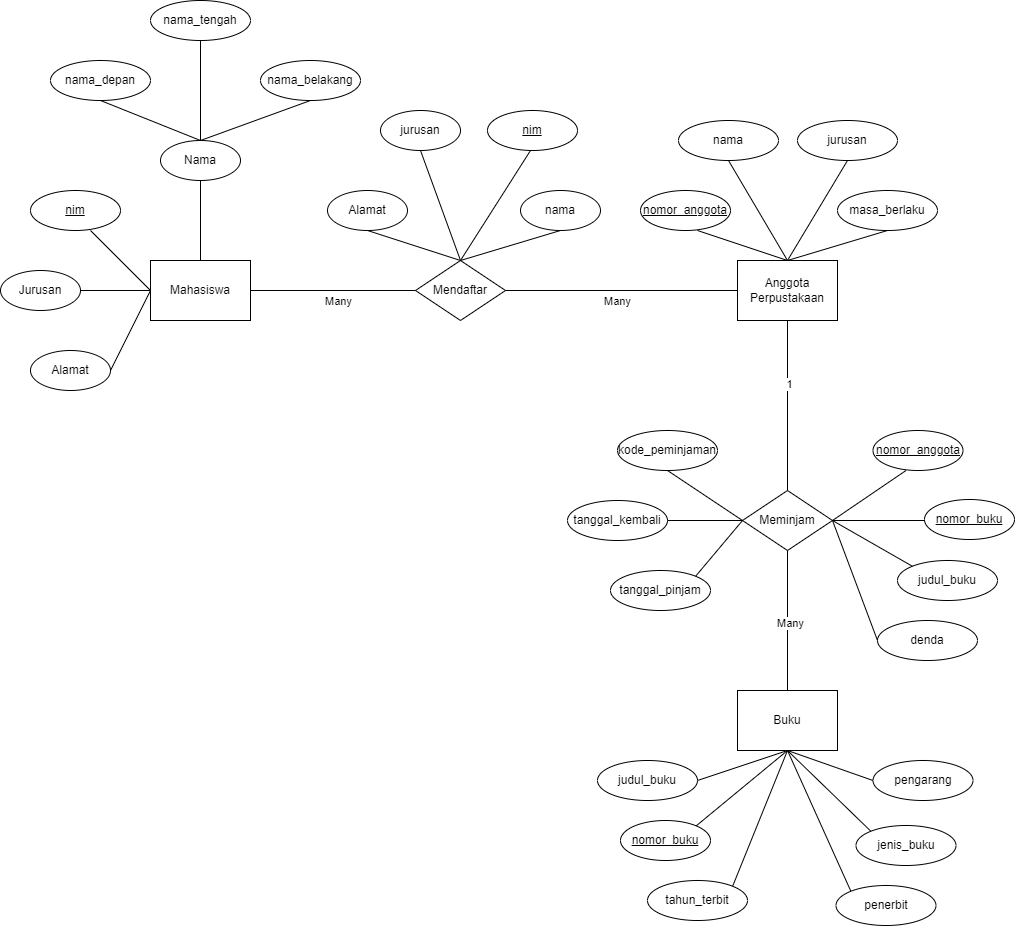

The diagram above was exported from draw.io. Its source (the exported page's mxGraphModel, read from the mxfile embedded in the PNG):
<mxGraphModel dx="1272" dy="789" grid="1" gridSize="10" guides="1" tooltips="1" connect="1" arrows="1" fold="1" page="1" pageScale="1" pageWidth="850" pageHeight="1100" math="0" shadow="0">
  <root>
    <mxCell id="0" />
    <mxCell id="1" parent="0" />
    <mxCell id="p9WE9XGBYmdE1e2_3UXf-11" value="Mahasiswa" style="whiteSpace=wrap;html=1;align=center;" vertex="1" parent="1">
      <mxGeometry x="153" y="270" width="100" height="60" as="geometry" />
    </mxCell>
    <mxCell id="p9WE9XGBYmdE1e2_3UXf-12" value="Alamat" style="ellipse;whiteSpace=wrap;html=1;align=center;" vertex="1" parent="1">
      <mxGeometry x="33" y="360" width="80" height="40" as="geometry" />
    </mxCell>
    <mxCell id="p9WE9XGBYmdE1e2_3UXf-13" value="Jurusan" style="ellipse;whiteSpace=wrap;html=1;align=center;" vertex="1" parent="1">
      <mxGeometry x="3" y="280" width="80" height="40" as="geometry" />
    </mxCell>
    <mxCell id="p9WE9XGBYmdE1e2_3UXf-15" value="Nama" style="ellipse;whiteSpace=wrap;html=1;align=center;" vertex="1" parent="1">
      <mxGeometry x="163" y="150" width="80" height="40" as="geometry" />
    </mxCell>
    <mxCell id="p9WE9XGBYmdE1e2_3UXf-16" value="nama_belakang" style="ellipse;whiteSpace=wrap;html=1;align=center;" vertex="1" parent="1">
      <mxGeometry x="263" y="70" width="100" height="40" as="geometry" />
    </mxCell>
    <mxCell id="p9WE9XGBYmdE1e2_3UXf-17" value="nama_depan" style="ellipse;whiteSpace=wrap;html=1;align=center;" vertex="1" parent="1">
      <mxGeometry x="53" y="70" width="100" height="40" as="geometry" />
    </mxCell>
    <mxCell id="p9WE9XGBYmdE1e2_3UXf-18" value="nama_tengah" style="ellipse;whiteSpace=wrap;html=1;align=center;" vertex="1" parent="1">
      <mxGeometry x="153" y="10" width="100" height="40" as="geometry" />
    </mxCell>
    <mxCell id="p9WE9XGBYmdE1e2_3UXf-19" value="" style="endArrow=none;html=1;rounded=0;exitX=0;exitY=0.5;exitDx=0;exitDy=0;entryX=1;entryY=0.5;entryDx=0;entryDy=0;" edge="1" parent="1" source="p9WE9XGBYmdE1e2_3UXf-11" target="p9WE9XGBYmdE1e2_3UXf-13">
      <mxGeometry relative="1" as="geometry">
        <mxPoint x="393" y="250" as="sourcePoint" />
        <mxPoint x="553" y="250" as="targetPoint" />
      </mxGeometry>
    </mxCell>
    <mxCell id="p9WE9XGBYmdE1e2_3UXf-20" value="" style="endArrow=none;html=1;rounded=0;exitX=0;exitY=0.5;exitDx=0;exitDy=0;entryX=0.5;entryY=1;entryDx=0;entryDy=0;" edge="1" parent="1" source="p9WE9XGBYmdE1e2_3UXf-11">
      <mxGeometry relative="1" as="geometry">
        <mxPoint x="163" y="310" as="sourcePoint" />
        <mxPoint x="93" y="240" as="targetPoint" />
      </mxGeometry>
    </mxCell>
    <mxCell id="p9WE9XGBYmdE1e2_3UXf-21" value="" style="endArrow=none;html=1;rounded=0;exitX=0;exitY=0.5;exitDx=0;exitDy=0;entryX=1;entryY=0.5;entryDx=0;entryDy=0;" edge="1" parent="1" source="p9WE9XGBYmdE1e2_3UXf-11" target="p9WE9XGBYmdE1e2_3UXf-12">
      <mxGeometry relative="1" as="geometry">
        <mxPoint x="163" y="310" as="sourcePoint" />
        <mxPoint x="103" y="250" as="targetPoint" />
      </mxGeometry>
    </mxCell>
    <mxCell id="p9WE9XGBYmdE1e2_3UXf-22" value="" style="endArrow=none;html=1;rounded=0;entryX=0.5;entryY=1;entryDx=0;entryDy=0;" edge="1" parent="1" source="p9WE9XGBYmdE1e2_3UXf-11" target="p9WE9XGBYmdE1e2_3UXf-15">
      <mxGeometry relative="1" as="geometry">
        <mxPoint x="163" y="310" as="sourcePoint" />
        <mxPoint x="103" y="250" as="targetPoint" />
      </mxGeometry>
    </mxCell>
    <mxCell id="p9WE9XGBYmdE1e2_3UXf-23" value="" style="endArrow=none;html=1;rounded=0;entryX=0.5;entryY=1;entryDx=0;entryDy=0;exitX=0.5;exitY=0;exitDx=0;exitDy=0;" edge="1" parent="1" source="p9WE9XGBYmdE1e2_3UXf-15" target="p9WE9XGBYmdE1e2_3UXf-17">
      <mxGeometry relative="1" as="geometry">
        <mxPoint x="213" y="280" as="sourcePoint" />
        <mxPoint x="213" y="200" as="targetPoint" />
      </mxGeometry>
    </mxCell>
    <mxCell id="p9WE9XGBYmdE1e2_3UXf-24" value="" style="endArrow=none;html=1;rounded=0;entryX=0.5;entryY=1;entryDx=0;entryDy=0;exitX=0.5;exitY=0;exitDx=0;exitDy=0;" edge="1" parent="1" source="p9WE9XGBYmdE1e2_3UXf-15" target="p9WE9XGBYmdE1e2_3UXf-18">
      <mxGeometry relative="1" as="geometry">
        <mxPoint x="213" y="160" as="sourcePoint" />
        <mxPoint x="113" y="120" as="targetPoint" />
      </mxGeometry>
    </mxCell>
    <mxCell id="p9WE9XGBYmdE1e2_3UXf-25" value="" style="endArrow=none;html=1;rounded=0;entryX=0.5;entryY=1;entryDx=0;entryDy=0;" edge="1" parent="1" target="p9WE9XGBYmdE1e2_3UXf-16">
      <mxGeometry relative="1" as="geometry">
        <mxPoint x="203" y="150" as="sourcePoint" />
        <mxPoint x="213" y="60" as="targetPoint" />
      </mxGeometry>
    </mxCell>
    <mxCell id="p9WE9XGBYmdE1e2_3UXf-26" value="Mendaftar" style="shape=rhombus;perimeter=rhombusPerimeter;whiteSpace=wrap;html=1;align=center;" vertex="1" parent="1">
      <mxGeometry x="418" y="270" width="90" height="60" as="geometry" />
    </mxCell>
    <mxCell id="p9WE9XGBYmdE1e2_3UXf-27" value="Alamat" style="ellipse;whiteSpace=wrap;html=1;align=center;" vertex="1" parent="1">
      <mxGeometry x="330" y="200" width="80" height="40" as="geometry" />
    </mxCell>
    <mxCell id="p9WE9XGBYmdE1e2_3UXf-28" value="jurusan" style="ellipse;whiteSpace=wrap;html=1;align=center;" vertex="1" parent="1">
      <mxGeometry x="383" y="120" width="80" height="40" as="geometry" />
    </mxCell>
    <mxCell id="p9WE9XGBYmdE1e2_3UXf-30" value="nama" style="ellipse;whiteSpace=wrap;html=1;align=center;" vertex="1" parent="1">
      <mxGeometry x="523" y="200" width="80" height="40" as="geometry" />
    </mxCell>
    <mxCell id="p9WE9XGBYmdE1e2_3UXf-31" value="" style="endArrow=none;html=1;rounded=0;exitX=1;exitY=0.5;exitDx=0;exitDy=0;entryX=0;entryY=0.5;entryDx=0;entryDy=0;" edge="1" parent="1" source="p9WE9XGBYmdE1e2_3UXf-11" target="p9WE9XGBYmdE1e2_3UXf-26">
      <mxGeometry relative="1" as="geometry">
        <mxPoint x="163" y="310" as="sourcePoint" />
        <mxPoint x="123" y="390" as="targetPoint" />
      </mxGeometry>
    </mxCell>
    <mxCell id="p9WE9XGBYmdE1e2_3UXf-78" value="Many" style="edgeLabel;html=1;align=center;verticalAlign=middle;resizable=0;points=[];" vertex="1" connectable="0" parent="p9WE9XGBYmdE1e2_3UXf-31">
      <mxGeometry x="-0.0545" y="-3" relative="1" as="geometry">
        <mxPoint x="9" y="7" as="offset" />
      </mxGeometry>
    </mxCell>
    <mxCell id="p9WE9XGBYmdE1e2_3UXf-79" value="Many" style="edgeLabel;html=1;align=center;verticalAlign=middle;resizable=0;points=[];" vertex="1" connectable="0" parent="p9WE9XGBYmdE1e2_3UXf-31">
      <mxGeometry x="-0.0545" y="-3" relative="1" as="geometry">
        <mxPoint x="288" y="7" as="offset" />
      </mxGeometry>
    </mxCell>
    <mxCell id="p9WE9XGBYmdE1e2_3UXf-32" value="" style="endArrow=none;html=1;rounded=0;exitX=0.5;exitY=1;exitDx=0;exitDy=0;entryX=0.5;entryY=0;entryDx=0;entryDy=0;" edge="1" parent="1" source="p9WE9XGBYmdE1e2_3UXf-27" target="p9WE9XGBYmdE1e2_3UXf-26">
      <mxGeometry relative="1" as="geometry">
        <mxPoint x="263" y="310" as="sourcePoint" />
        <mxPoint x="428" y="310" as="targetPoint" />
      </mxGeometry>
    </mxCell>
    <mxCell id="p9WE9XGBYmdE1e2_3UXf-33" value="" style="endArrow=none;html=1;rounded=0;exitX=0.5;exitY=1;exitDx=0;exitDy=0;entryX=0.5;entryY=0;entryDx=0;entryDy=0;" edge="1" parent="1" source="p9WE9XGBYmdE1e2_3UXf-28" target="p9WE9XGBYmdE1e2_3UXf-26">
      <mxGeometry relative="1" as="geometry">
        <mxPoint x="383" y="240" as="sourcePoint" />
        <mxPoint x="473" y="280" as="targetPoint" />
      </mxGeometry>
    </mxCell>
    <mxCell id="p9WE9XGBYmdE1e2_3UXf-34" value="" style="endArrow=none;html=1;rounded=0;exitX=0.5;exitY=1;exitDx=0;exitDy=0;entryX=0.5;entryY=0;entryDx=0;entryDy=0;" edge="1" parent="1" target="p9WE9XGBYmdE1e2_3UXf-26">
      <mxGeometry relative="1" as="geometry">
        <mxPoint x="533" y="160" as="sourcePoint" />
        <mxPoint x="473" y="270" as="targetPoint" />
      </mxGeometry>
    </mxCell>
    <mxCell id="p9WE9XGBYmdE1e2_3UXf-35" value="" style="endArrow=none;html=1;rounded=0;exitX=0.5;exitY=1;exitDx=0;exitDy=0;entryX=0.5;entryY=0;entryDx=0;entryDy=0;" edge="1" parent="1" source="p9WE9XGBYmdE1e2_3UXf-30" target="p9WE9XGBYmdE1e2_3UXf-26">
      <mxGeometry relative="1" as="geometry">
        <mxPoint x="543" y="160" as="sourcePoint" />
        <mxPoint x="473" y="280" as="targetPoint" />
      </mxGeometry>
    </mxCell>
    <mxCell id="p9WE9XGBYmdE1e2_3UXf-36" value="Anggota&lt;div&gt;Perpustakaan&lt;/div&gt;" style="whiteSpace=wrap;html=1;align=center;" vertex="1" parent="1">
      <mxGeometry x="740" y="270" width="100" height="60" as="geometry" />
    </mxCell>
    <mxCell id="p9WE9XGBYmdE1e2_3UXf-38" value="nama" style="ellipse;whiteSpace=wrap;html=1;align=center;" vertex="1" parent="1">
      <mxGeometry x="681" y="130" width="100" height="40" as="geometry" />
    </mxCell>
    <mxCell id="p9WE9XGBYmdE1e2_3UXf-39" value="jurusan" style="ellipse;whiteSpace=wrap;html=1;align=center;" vertex="1" parent="1">
      <mxGeometry x="800" y="130" width="100" height="40" as="geometry" />
    </mxCell>
    <mxCell id="p9WE9XGBYmdE1e2_3UXf-40" value="masa_berlaku" style="ellipse;whiteSpace=wrap;html=1;align=center;" vertex="1" parent="1">
      <mxGeometry x="840" y="200" width="100" height="40" as="geometry" />
    </mxCell>
    <mxCell id="p9WE9XGBYmdE1e2_3UXf-41" value="" style="endArrow=none;html=1;rounded=0;exitX=1;exitY=0.5;exitDx=0;exitDy=0;entryX=0;entryY=0.5;entryDx=0;entryDy=0;" edge="1" parent="1" source="p9WE9XGBYmdE1e2_3UXf-26" target="p9WE9XGBYmdE1e2_3UXf-36">
      <mxGeometry relative="1" as="geometry">
        <mxPoint x="263" y="310" as="sourcePoint" />
        <mxPoint x="428" y="310" as="targetPoint" />
      </mxGeometry>
    </mxCell>
    <mxCell id="p9WE9XGBYmdE1e2_3UXf-42" value="" style="endArrow=none;html=1;rounded=0;exitX=0.5;exitY=1;exitDx=0;exitDy=0;entryX=0.5;entryY=0;entryDx=0;entryDy=0;" edge="1" parent="1" target="p9WE9XGBYmdE1e2_3UXf-36">
      <mxGeometry relative="1" as="geometry">
        <mxPoint x="700" y="240" as="sourcePoint" />
        <mxPoint x="513" y="280" as="targetPoint" />
      </mxGeometry>
    </mxCell>
    <mxCell id="p9WE9XGBYmdE1e2_3UXf-43" value="" style="endArrow=none;html=1;rounded=0;exitX=0.5;exitY=1;exitDx=0;exitDy=0;entryX=0.5;entryY=0;entryDx=0;entryDy=0;" edge="1" parent="1" source="p9WE9XGBYmdE1e2_3UXf-38" target="p9WE9XGBYmdE1e2_3UXf-36">
      <mxGeometry relative="1" as="geometry">
        <mxPoint x="710" y="260" as="sourcePoint" />
        <mxPoint x="800" y="190" as="targetPoint" />
      </mxGeometry>
    </mxCell>
    <mxCell id="p9WE9XGBYmdE1e2_3UXf-44" value="" style="endArrow=none;html=1;rounded=0;exitX=0.5;exitY=1;exitDx=0;exitDy=0;entryX=0.5;entryY=0;entryDx=0;entryDy=0;" edge="1" parent="1" source="p9WE9XGBYmdE1e2_3UXf-39" target="p9WE9XGBYmdE1e2_3UXf-36">
      <mxGeometry relative="1" as="geometry">
        <mxPoint x="741" y="180" as="sourcePoint" />
        <mxPoint x="800" y="280" as="targetPoint" />
      </mxGeometry>
    </mxCell>
    <mxCell id="p9WE9XGBYmdE1e2_3UXf-45" value="" style="endArrow=none;html=1;rounded=0;exitX=0.5;exitY=1;exitDx=0;exitDy=0;entryX=0.5;entryY=0;entryDx=0;entryDy=0;" edge="1" parent="1" source="p9WE9XGBYmdE1e2_3UXf-40" target="p9WE9XGBYmdE1e2_3UXf-36">
      <mxGeometry relative="1" as="geometry">
        <mxPoint x="900" y="180" as="sourcePoint" />
        <mxPoint x="800" y="280" as="targetPoint" />
      </mxGeometry>
    </mxCell>
    <mxCell id="p9WE9XGBYmdE1e2_3UXf-46" value="Meminjam" style="shape=rhombus;perimeter=rhombusPerimeter;whiteSpace=wrap;html=1;align=center;" vertex="1" parent="1">
      <mxGeometry x="745" y="500" width="90" height="60" as="geometry" />
    </mxCell>
    <mxCell id="p9WE9XGBYmdE1e2_3UXf-47" value="tanggal_pinjam" style="ellipse;whiteSpace=wrap;html=1;align=center;" vertex="1" parent="1">
      <mxGeometry x="613" y="580" width="100" height="40" as="geometry" />
    </mxCell>
    <mxCell id="p9WE9XGBYmdE1e2_3UXf-48" value="tanggal_kembali" style="ellipse;whiteSpace=wrap;html=1;align=center;" vertex="1" parent="1">
      <mxGeometry x="570" y="510" width="100" height="40" as="geometry" />
    </mxCell>
    <mxCell id="p9WE9XGBYmdE1e2_3UXf-49" value="kode_peminjaman" style="ellipse;whiteSpace=wrap;html=1;align=center;" vertex="1" parent="1">
      <mxGeometry x="620" y="440" width="100" height="40" as="geometry" />
    </mxCell>
    <mxCell id="p9WE9XGBYmdE1e2_3UXf-52" value="judul_buku" style="ellipse;whiteSpace=wrap;html=1;align=center;" vertex="1" parent="1">
      <mxGeometry x="900" y="570" width="100" height="40" as="geometry" />
    </mxCell>
    <mxCell id="p9WE9XGBYmdE1e2_3UXf-53" value="denda" style="ellipse;whiteSpace=wrap;html=1;align=center;" vertex="1" parent="1">
      <mxGeometry x="880" y="630" width="100" height="40" as="geometry" />
    </mxCell>
    <mxCell id="p9WE9XGBYmdE1e2_3UXf-54" value="" style="endArrow=none;html=1;rounded=0;exitX=0.5;exitY=0;exitDx=0;exitDy=0;entryX=0.5;entryY=1;entryDx=0;entryDy=0;" edge="1" parent="1" source="p9WE9XGBYmdE1e2_3UXf-46" target="p9WE9XGBYmdE1e2_3UXf-36">
      <mxGeometry relative="1" as="geometry">
        <mxPoint x="558" y="310" as="sourcePoint" />
        <mxPoint x="750" y="310" as="targetPoint" />
      </mxGeometry>
    </mxCell>
    <mxCell id="p9WE9XGBYmdE1e2_3UXf-80" value="1" style="edgeLabel;html=1;align=center;verticalAlign=middle;resizable=0;points=[];" vertex="1" connectable="0" parent="p9WE9XGBYmdE1e2_3UXf-54">
      <mxGeometry x="0.2625" y="-1" relative="1" as="geometry">
        <mxPoint as="offset" />
      </mxGeometry>
    </mxCell>
    <mxCell id="p9WE9XGBYmdE1e2_3UXf-55" value="" style="endArrow=none;html=1;rounded=0;exitX=0;exitY=0.5;exitDx=0;exitDy=0;entryX=0.5;entryY=1;entryDx=0;entryDy=0;" edge="1" parent="1" source="p9WE9XGBYmdE1e2_3UXf-46" target="p9WE9XGBYmdE1e2_3UXf-49">
      <mxGeometry relative="1" as="geometry">
        <mxPoint x="800" y="510" as="sourcePoint" />
        <mxPoint x="800" y="340" as="targetPoint" />
      </mxGeometry>
    </mxCell>
    <mxCell id="p9WE9XGBYmdE1e2_3UXf-56" value="" style="endArrow=none;html=1;rounded=0;exitX=0;exitY=0.5;exitDx=0;exitDy=0;entryX=1;entryY=0.5;entryDx=0;entryDy=0;" edge="1" parent="1" source="p9WE9XGBYmdE1e2_3UXf-46" target="p9WE9XGBYmdE1e2_3UXf-48">
      <mxGeometry relative="1" as="geometry">
        <mxPoint x="755" y="540" as="sourcePoint" />
        <mxPoint x="680" y="490" as="targetPoint" />
      </mxGeometry>
    </mxCell>
    <mxCell id="p9WE9XGBYmdE1e2_3UXf-57" value="" style="endArrow=none;html=1;rounded=0;exitX=0;exitY=0.5;exitDx=0;exitDy=0;entryX=1;entryY=0;entryDx=0;entryDy=0;" edge="1" parent="1" source="p9WE9XGBYmdE1e2_3UXf-46" target="p9WE9XGBYmdE1e2_3UXf-47">
      <mxGeometry relative="1" as="geometry">
        <mxPoint x="755" y="540" as="sourcePoint" />
        <mxPoint x="680" y="540" as="targetPoint" />
      </mxGeometry>
    </mxCell>
    <mxCell id="p9WE9XGBYmdE1e2_3UXf-58" value="" style="endArrow=none;html=1;rounded=0;exitX=1;exitY=0.5;exitDx=0;exitDy=0;entryX=0.5;entryY=1;entryDx=0;entryDy=0;" edge="1" parent="1" source="p9WE9XGBYmdE1e2_3UXf-46">
      <mxGeometry relative="1" as="geometry">
        <mxPoint x="755" y="540" as="sourcePoint" />
        <mxPoint x="908.5" y="480" as="targetPoint" />
      </mxGeometry>
    </mxCell>
    <mxCell id="p9WE9XGBYmdE1e2_3UXf-59" value="" style="endArrow=none;html=1;rounded=0;exitX=1;exitY=0.5;exitDx=0;exitDy=0;entryX=0;entryY=0.5;entryDx=0;entryDy=0;" edge="1" parent="1" source="p9WE9XGBYmdE1e2_3UXf-46">
      <mxGeometry relative="1" as="geometry">
        <mxPoint x="845" y="540" as="sourcePoint" />
        <mxPoint x="927" y="530" as="targetPoint" />
      </mxGeometry>
    </mxCell>
    <mxCell id="p9WE9XGBYmdE1e2_3UXf-60" value="" style="endArrow=none;html=1;rounded=0;exitX=1;exitY=0.5;exitDx=0;exitDy=0;entryX=0;entryY=0;entryDx=0;entryDy=0;" edge="1" parent="1" source="p9WE9XGBYmdE1e2_3UXf-46" target="p9WE9XGBYmdE1e2_3UXf-52">
      <mxGeometry relative="1" as="geometry">
        <mxPoint x="845" y="540" as="sourcePoint" />
        <mxPoint x="937" y="540" as="targetPoint" />
      </mxGeometry>
    </mxCell>
    <mxCell id="p9WE9XGBYmdE1e2_3UXf-61" value="" style="endArrow=none;html=1;rounded=0;exitX=1;exitY=0.5;exitDx=0;exitDy=0;entryX=0;entryY=0.5;entryDx=0;entryDy=0;" edge="1" parent="1" source="p9WE9XGBYmdE1e2_3UXf-46" target="p9WE9XGBYmdE1e2_3UXf-53">
      <mxGeometry relative="1" as="geometry">
        <mxPoint x="845" y="540" as="sourcePoint" />
        <mxPoint x="867" y="610" as="targetPoint" />
      </mxGeometry>
    </mxCell>
    <mxCell id="p9WE9XGBYmdE1e2_3UXf-62" value="Buku" style="whiteSpace=wrap;html=1;align=center;" vertex="1" parent="1">
      <mxGeometry x="740" y="700" width="100" height="60" as="geometry" />
    </mxCell>
    <mxCell id="p9WE9XGBYmdE1e2_3UXf-63" value="" style="endArrow=none;html=1;rounded=0;exitX=0.5;exitY=0;exitDx=0;exitDy=0;entryX=0.5;entryY=1;entryDx=0;entryDy=0;" edge="1" parent="1" source="p9WE9XGBYmdE1e2_3UXf-62" target="p9WE9XGBYmdE1e2_3UXf-46">
      <mxGeometry relative="1" as="geometry">
        <mxPoint x="800" y="510" as="sourcePoint" />
        <mxPoint x="800" y="340" as="targetPoint" />
      </mxGeometry>
    </mxCell>
    <mxCell id="p9WE9XGBYmdE1e2_3UXf-81" value="Many" style="edgeLabel;html=1;align=center;verticalAlign=middle;resizable=0;points=[];" vertex="1" connectable="0" parent="p9WE9XGBYmdE1e2_3UXf-63">
      <mxGeometry x="-0.0286" y="-2" relative="1" as="geometry">
        <mxPoint as="offset" />
      </mxGeometry>
    </mxCell>
    <mxCell id="p9WE9XGBYmdE1e2_3UXf-64" value="judul_buku" style="ellipse;whiteSpace=wrap;html=1;align=center;" vertex="1" parent="1">
      <mxGeometry x="600" y="770" width="100" height="40" as="geometry" />
    </mxCell>
    <mxCell id="p9WE9XGBYmdE1e2_3UXf-66" value="tahun_terbit" style="ellipse;whiteSpace=wrap;html=1;align=center;" vertex="1" parent="1">
      <mxGeometry x="650" y="890" width="100" height="40" as="geometry" />
    </mxCell>
    <mxCell id="p9WE9XGBYmdE1e2_3UXf-67" value="pengarang" style="ellipse;whiteSpace=wrap;html=1;align=center;" vertex="1" parent="1">
      <mxGeometry x="875.5" y="770" width="100" height="40" as="geometry" />
    </mxCell>
    <mxCell id="p9WE9XGBYmdE1e2_3UXf-68" value="jenis_buku" style="ellipse;whiteSpace=wrap;html=1;align=center;" vertex="1" parent="1">
      <mxGeometry x="858.5" y="835" width="100" height="40" as="geometry" />
    </mxCell>
    <mxCell id="p9WE9XGBYmdE1e2_3UXf-69" value="penerbit" style="ellipse;whiteSpace=wrap;html=1;align=center;" vertex="1" parent="1">
      <mxGeometry x="838.5" y="895" width="100" height="40" as="geometry" />
    </mxCell>
    <mxCell id="p9WE9XGBYmdE1e2_3UXf-70" value="" style="endArrow=none;html=1;rounded=0;exitX=0.5;exitY=1;exitDx=0;exitDy=0;entryX=1;entryY=0.5;entryDx=0;entryDy=0;" edge="1" parent="1" source="p9WE9XGBYmdE1e2_3UXf-62" target="p9WE9XGBYmdE1e2_3UXf-64">
      <mxGeometry relative="1" as="geometry">
        <mxPoint x="800" y="710" as="sourcePoint" />
        <mxPoint x="800" y="570" as="targetPoint" />
      </mxGeometry>
    </mxCell>
    <mxCell id="p9WE9XGBYmdE1e2_3UXf-71" value="" style="endArrow=none;html=1;rounded=0;entryX=1;entryY=0;entryDx=0;entryDy=0;" edge="1" parent="1">
      <mxGeometry relative="1" as="geometry">
        <mxPoint x="790" y="760" as="sourcePoint" />
        <mxPoint x="698.185772001598" y="835.7903613070471" as="targetPoint" />
      </mxGeometry>
    </mxCell>
    <mxCell id="p9WE9XGBYmdE1e2_3UXf-72" value="" style="endArrow=none;html=1;rounded=0;entryX=1;entryY=0;entryDx=0;entryDy=0;exitX=0.5;exitY=1;exitDx=0;exitDy=0;" edge="1" parent="1" source="p9WE9XGBYmdE1e2_3UXf-62" target="p9WE9XGBYmdE1e2_3UXf-66">
      <mxGeometry relative="1" as="geometry">
        <mxPoint x="790" y="770" as="sourcePoint" />
        <mxPoint x="708" y="846" as="targetPoint" />
      </mxGeometry>
    </mxCell>
    <mxCell id="p9WE9XGBYmdE1e2_3UXf-73" value="" style="endArrow=none;html=1;rounded=0;entryX=0;entryY=0;entryDx=0;entryDy=0;exitX=0.5;exitY=1;exitDx=0;exitDy=0;" edge="1" parent="1" source="p9WE9XGBYmdE1e2_3UXf-62" target="p9WE9XGBYmdE1e2_3UXf-69">
      <mxGeometry relative="1" as="geometry">
        <mxPoint x="800" y="770" as="sourcePoint" />
        <mxPoint x="745" y="906" as="targetPoint" />
      </mxGeometry>
    </mxCell>
    <mxCell id="p9WE9XGBYmdE1e2_3UXf-74" value="" style="endArrow=none;html=1;rounded=0;entryX=0;entryY=0;entryDx=0;entryDy=0;exitX=0.5;exitY=1;exitDx=0;exitDy=0;" edge="1" parent="1" source="p9WE9XGBYmdE1e2_3UXf-62" target="p9WE9XGBYmdE1e2_3UXf-68">
      <mxGeometry relative="1" as="geometry">
        <mxPoint x="800" y="770" as="sourcePoint" />
        <mxPoint x="863" y="911" as="targetPoint" />
      </mxGeometry>
    </mxCell>
    <mxCell id="p9WE9XGBYmdE1e2_3UXf-75" value="" style="endArrow=none;html=1;rounded=0;entryX=0;entryY=0.5;entryDx=0;entryDy=0;exitX=0.5;exitY=1;exitDx=0;exitDy=0;" edge="1" parent="1" source="p9WE9XGBYmdE1e2_3UXf-62" target="p9WE9XGBYmdE1e2_3UXf-67">
      <mxGeometry relative="1" as="geometry">
        <mxPoint x="800" y="770" as="sourcePoint" />
        <mxPoint x="883" y="851" as="targetPoint" />
      </mxGeometry>
    </mxCell>
    <mxCell id="p9WE9XGBYmdE1e2_3UXf-76" value="nim" style="ellipse;whiteSpace=wrap;html=1;align=center;fontStyle=4;" vertex="1" parent="1">
      <mxGeometry x="33" y="200" width="90" height="40" as="geometry" />
    </mxCell>
    <mxCell id="p9WE9XGBYmdE1e2_3UXf-77" value="nomor_anggota" style="ellipse;whiteSpace=wrap;html=1;align=center;fontStyle=4;" vertex="1" parent="1">
      <mxGeometry x="643" y="200" width="90" height="40" as="geometry" />
    </mxCell>
    <mxCell id="p9WE9XGBYmdE1e2_3UXf-82" value="nomor_anggota" style="ellipse;whiteSpace=wrap;html=1;align=center;fontStyle=4;" vertex="1" parent="1">
      <mxGeometry x="875.5" y="440" width="90" height="40" as="geometry" />
    </mxCell>
    <mxCell id="p9WE9XGBYmdE1e2_3UXf-83" value="nomor_buku" style="ellipse;whiteSpace=wrap;html=1;align=center;fontStyle=4;" vertex="1" parent="1">
      <mxGeometry x="927" y="509" width="90" height="40" as="geometry" />
    </mxCell>
    <mxCell id="p9WE9XGBYmdE1e2_3UXf-84" value="nomor_buku" style="ellipse;whiteSpace=wrap;html=1;align=center;fontStyle=4;" vertex="1" parent="1">
      <mxGeometry x="623" y="830" width="90" height="40" as="geometry" />
    </mxCell>
    <mxCell id="p9WE9XGBYmdE1e2_3UXf-85" value="nim" style="ellipse;whiteSpace=wrap;html=1;align=center;fontStyle=4;" vertex="1" parent="1">
      <mxGeometry x="490" y="120" width="90" height="40" as="geometry" />
    </mxCell>
  </root>
</mxGraphModel>